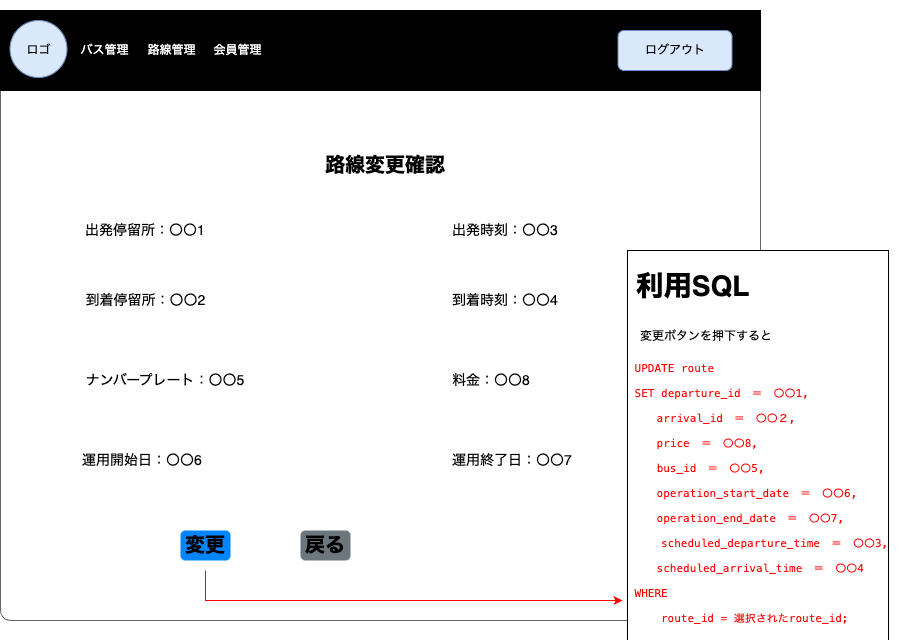

The diagram above was exported from draw.io. Its source (the exported page's mxGraphModel, read from the mxfile embedded in the PNG):
<mxGraphModel dx="916" dy="679" grid="1" gridSize="10" guides="1" tooltips="1" connect="1" arrows="1" fold="1" page="1" pageScale="1" pageWidth="1654" pageHeight="1169" math="0" shadow="0">
  <root>
    <mxCell id="bimQDtjaqGMaPyGXqFa8-0" />
    <mxCell id="bimQDtjaqGMaPyGXqFa8-1" parent="bimQDtjaqGMaPyGXqFa8-0" />
    <mxCell id="bimQDtjaqGMaPyGXqFa8-2" value="" style="shape=mxgraph.mockup.containers.marginRect;rectMarginTop=10;strokeColor=#666666;strokeWidth=1;dashed=0;rounded=1;arcSize=5;recursiveResize=0;labelBackgroundColor=none;labelBorderColor=default;fontColor=#FF0000;fillColor=#FFFFFF;movable=0;resizable=0;rotatable=0;deletable=0;editable=0;connectable=0;" parent="bimQDtjaqGMaPyGXqFa8-1" vertex="1">
      <mxGeometry x="40" y="80" width="760" height="620" as="geometry" />
    </mxCell>
    <mxCell id="bimQDtjaqGMaPyGXqFa8-3" value="&lt;font style=&quot;font-size: 20px;&quot;&gt;路線変更確認&lt;/font&gt;" style="text;html=1;strokeColor=none;fillColor=none;align=center;verticalAlign=middle;whiteSpace=wrap;rounded=0;fontColor=#000000;fontSize=14;fontStyle=1;movable=0;resizable=0;rotatable=0;deletable=0;editable=0;connectable=0;" parent="bimQDtjaqGMaPyGXqFa8-1" vertex="1">
      <mxGeometry x="360" y="220" width="130" height="50" as="geometry" />
    </mxCell>
    <mxCell id="bimQDtjaqGMaPyGXqFa8-4" value="" style="group;movable=0;resizable=0;rotatable=0;deletable=0;editable=0;connectable=0;" parent="bimQDtjaqGMaPyGXqFa8-1" vertex="1" connectable="0">
      <mxGeometry x="40" y="90" width="760" height="80" as="geometry" />
    </mxCell>
    <mxCell id="bimQDtjaqGMaPyGXqFa8-5" value="" style="rounded=0;whiteSpace=wrap;html=1;fontColor=#FFFFFF;fillColor=#000000;movable=0;resizable=0;rotatable=0;deletable=0;editable=0;connectable=0;" parent="bimQDtjaqGMaPyGXqFa8-4" vertex="1">
      <mxGeometry width="760" height="80" as="geometry" />
    </mxCell>
    <mxCell id="bimQDtjaqGMaPyGXqFa8-6" value="" style="ellipse;whiteSpace=wrap;html=1;aspect=fixed;fillColor=#dae8fc;strokeColor=#6c8ebf;movable=0;resizable=0;rotatable=0;deletable=0;editable=0;connectable=0;" parent="bimQDtjaqGMaPyGXqFa8-4" vertex="1">
      <mxGeometry x="9.5" y="10" width="57" height="57" as="geometry" />
    </mxCell>
    <mxCell id="bimQDtjaqGMaPyGXqFa8-7" value="&lt;font color=&quot;#000000&quot;&gt;ロゴ&lt;/font&gt;" style="text;html=1;strokeColor=none;fillColor=none;align=center;verticalAlign=middle;whiteSpace=wrap;rounded=0;fontColor=#FFFFFF;movable=0;resizable=0;rotatable=0;deletable=0;editable=0;connectable=0;" parent="bimQDtjaqGMaPyGXqFa8-4" vertex="1">
      <mxGeometry x="9.5" y="25" width="57" height="30" as="geometry" />
    </mxCell>
    <mxCell id="bimQDtjaqGMaPyGXqFa8-8" value="バス管理" style="text;html=1;strokeColor=none;fillColor=none;align=center;verticalAlign=middle;whiteSpace=wrap;rounded=0;fontColor=#FFFFFF;movable=0;resizable=0;rotatable=0;deletable=0;editable=0;connectable=0;" parent="bimQDtjaqGMaPyGXqFa8-4" vertex="1">
      <mxGeometry x="76" y="25" width="57" height="30" as="geometry" />
    </mxCell>
    <mxCell id="bimQDtjaqGMaPyGXqFa8-9" value="路線管理" style="text;html=1;strokeColor=none;fillColor=none;align=center;verticalAlign=middle;whiteSpace=wrap;rounded=0;fontColor=#FFFFFF;movable=0;resizable=0;rotatable=0;deletable=0;editable=0;connectable=0;" parent="bimQDtjaqGMaPyGXqFa8-4" vertex="1">
      <mxGeometry x="142.5" y="25" width="57" height="30" as="geometry" />
    </mxCell>
    <mxCell id="bimQDtjaqGMaPyGXqFa8-10" value="会員管理" style="text;html=1;strokeColor=none;fillColor=none;align=center;verticalAlign=middle;whiteSpace=wrap;rounded=0;fontColor=#FFFFFF;movable=0;resizable=0;rotatable=0;deletable=0;editable=0;connectable=0;" parent="bimQDtjaqGMaPyGXqFa8-4" vertex="1">
      <mxGeometry x="209" y="25" width="57" height="30" as="geometry" />
    </mxCell>
    <mxCell id="bimQDtjaqGMaPyGXqFa8-11" value="ログアウト" style="rounded=1;whiteSpace=wrap;html=1;fillColor=#dae8fc;strokeColor=#6c8ebf;movable=0;resizable=0;rotatable=0;deletable=0;editable=0;connectable=0;" parent="bimQDtjaqGMaPyGXqFa8-4" vertex="1">
      <mxGeometry x="617.5" y="20" width="114" height="40" as="geometry" />
    </mxCell>
    <mxCell id="bimQDtjaqGMaPyGXqFa8-12" value="&lt;h1&gt;&amp;nbsp;利用SQL&lt;/h1&gt;&lt;h1 style=&quot;line-height: 100%;&quot;&gt;&lt;p style=&quot;font-size: 12px; font-weight: 400;&quot;&gt;　変更ボタンを押下すると&lt;/p&gt;&lt;p style=&quot;font-weight: 400; line-height: 100%; font-size: 12px;&quot;&gt;&lt;font color=&quot;#ff0000&quot;&gt;&lt;span style=&quot;font-family: Menlo; font-size: 11px;&quot; class=&quot;Apple-converted-space&quot;&gt;&amp;nbsp;UPDATE&lt;/span&gt;&lt;span style=&quot;font-family: Menlo; font-size: 11px;&quot;&gt;&amp;nbsp;route&lt;/span&gt;&lt;/font&gt;&lt;/p&gt;&lt;p style=&quot;font-size: 12px; font-weight: 400; line-height: 100%;&quot;&gt;&lt;font color=&quot;#ff0000&quot;&gt;&lt;span style=&quot;font-family: Menlo; font-size: 11px;&quot;&gt;&amp;nbsp;SET departure_id　＝　〇〇1,&lt;/span&gt;&lt;/font&gt;&lt;/p&gt;&lt;p style=&quot;font-size: 12px; font-weight: 400; line-height: 100%;&quot;&gt;&lt;span style=&quot;font-family: Menlo; font-size: 11px; color: rgb(255, 0, 0);&quot;&gt;　　 arrival_id　＝　〇〇２,&lt;/span&gt;&lt;/p&gt;&lt;p style=&quot;font-size: 12px; font-weight: 400; line-height: 100%;&quot;&gt;&lt;font color=&quot;#ff0000&quot;&gt;&lt;span style=&quot;font-family: Menlo; font-size: 11px;&quot;&gt;　　 price　＝　〇〇8,&lt;/span&gt;&lt;/font&gt;&lt;/p&gt;&lt;p style=&quot;font-size: 12px; font-weight: 400; line-height: 100%;&quot;&gt;&lt;font color=&quot;#ff0000&quot;&gt;&lt;span style=&quot;font-family: Menlo; font-size: 11px;&quot; class=&quot;Apple-converted-space&quot;&gt;　　&amp;nbsp;&lt;/span&gt;&lt;/font&gt;&lt;span style=&quot;color: rgb(255, 0, 0); font-family: Menlo; font-size: 11px;&quot;&gt;bus_id　＝　〇〇5,&lt;/span&gt;&lt;/p&gt;&lt;p style=&quot;font-size: 12px; font-weight: 400; line-height: 100%;&quot;&gt;&lt;span style=&quot;color: rgb(255, 0, 0); font-family: Menlo; font-size: 11px;&quot;&gt;　　 operation_start_date　＝　〇〇6,&lt;/span&gt;&lt;/p&gt;&lt;p style=&quot;font-size: 12px; font-weight: 400; line-height: 100%;&quot;&gt;&lt;span style=&quot;color: rgb(255, 0, 0); font-family: Menlo; font-size: 11px;&quot;&gt;　　 operation_end_date　＝　〇〇7,&lt;/span&gt;&lt;span style=&quot;color: rgb(255, 0, 0); font-family: Menlo; font-size: 11px;&quot; class=&quot;Apple-converted-space&quot;&gt;&amp;nbsp;&lt;/span&gt;&lt;/p&gt;&lt;p style=&quot;font-size: 12px; font-weight: 400; line-height: 100%;&quot;&gt;&lt;span style=&quot;color: rgb(255, 0, 0); font-family: Menlo; font-size: 11px;&quot;&gt;　　　scheduled_departure_time　＝　〇〇3,&lt;/span&gt;&lt;/p&gt;&lt;p style=&quot;font-size: 12px; font-weight: 400; line-height: 100%;&quot;&gt;&lt;span style=&quot;color: rgb(255, 0, 0); font-family: Menlo; font-size: 11px;&quot;&gt;&amp;nbsp;　　scheduled_arrival_time　＝　〇〇4&lt;/span&gt;&lt;/p&gt;&lt;p style=&quot;font-size: 12px; font-weight: 400; line-height: 100%;&quot;&gt;&lt;span style=&quot;color: rgb(255, 0, 0); font-family: Menlo; font-size: 11px;&quot;&gt;&amp;nbsp;WHERE&lt;/span&gt;&lt;/p&gt;&lt;p style=&quot;font-size: 12px; font-weight: 400; line-height: 100%;&quot;&gt;&lt;span style=&quot;color: rgb(255, 0, 0); font-family: Menlo; font-size: 11px;&quot;&gt;　　　route_id = 選択されたroute_id;&lt;/span&gt;&lt;/p&gt;&lt;/h1&gt;" style="text;html=1;strokeColor=none;fillColor=none;spacing=5;spacingTop=-20;whiteSpace=wrap;overflow=hidden;rounded=0;fontSize=14;fontColor=#000000;labelBackgroundColor=default;labelBorderColor=default;movable=0;resizable=0;rotatable=0;deletable=0;editable=0;connectable=0;" parent="bimQDtjaqGMaPyGXqFa8-1" vertex="1">
      <mxGeometry x="662" y="340" width="278" height="380" as="geometry" />
    </mxCell>
    <mxCell id="bimQDtjaqGMaPyGXqFa8-13" value="変更" style="html=1;shadow=0;dashed=0;shape=mxgraph.bootstrap.rrect;rSize=5;strokeColor=none;strokeWidth=1;fillColor=#0085FC;fontColor=#000000;whiteSpace=wrap;align=left;verticalAlign=middle;spacingLeft=0;fontStyle=1;fontSize=20;spacing=5;labelBackgroundColor=none;labelBorderColor=none;movable=0;resizable=0;rotatable=0;deletable=0;editable=0;connectable=0;" parent="bimQDtjaqGMaPyGXqFa8-1" vertex="1">
      <mxGeometry x="220" y="610" width="50" height="30" as="geometry" />
    </mxCell>
    <mxCell id="bimQDtjaqGMaPyGXqFa8-14" value="&lt;font style=&quot;font-size: 20px;&quot;&gt;戻る&lt;/font&gt;" style="html=1;shadow=0;dashed=0;shape=mxgraph.bootstrap.rrect;rSize=5;strokeColor=none;strokeWidth=1;fillColor=#6C767D;fontColor=#000000;whiteSpace=wrap;align=left;verticalAlign=middle;spacingLeft=0;fontStyle=1;fontSize=14;spacing=5;labelBackgroundColor=none;labelBorderColor=none;movable=0;resizable=0;rotatable=0;deletable=0;editable=0;connectable=0;" parent="bimQDtjaqGMaPyGXqFa8-1" vertex="1">
      <mxGeometry x="340" y="610" width="50" height="30" as="geometry" />
    </mxCell>
    <mxCell id="bimQDtjaqGMaPyGXqFa8-15" value="&lt;font style=&quot;font-size: 14px;&quot;&gt;出発停留所：〇〇1&lt;/font&gt;" style="text;html=1;strokeColor=none;fillColor=none;align=center;verticalAlign=middle;whiteSpace=wrap;rounded=0;movable=0;resizable=0;rotatable=0;deletable=0;editable=0;connectable=0;" parent="bimQDtjaqGMaPyGXqFa8-1" vertex="1">
      <mxGeometry x="120" y="300" width="130" height="20" as="geometry" />
    </mxCell>
    <mxCell id="bimQDtjaqGMaPyGXqFa8-16" value="出発時刻：〇〇3" style="strokeColor=none;fillColor=none;fontColor=#000000;whiteSpace=wrap;align=left;verticalAlign=middle;fontStyle=0;fontSize=14;labelBackgroundColor=default;labelBorderColor=none;movable=0;resizable=0;rotatable=0;deletable=0;editable=0;connectable=0;" parent="bimQDtjaqGMaPyGXqFa8-1" vertex="1">
      <mxGeometry x="490" y="290" width="200" height="40" as="geometry" />
    </mxCell>
    <mxCell id="bimQDtjaqGMaPyGXqFa8-17" value="&lt;font style=&quot;font-size: 14px;&quot;&gt;到着停留所：〇〇2&lt;/font&gt;" style="text;html=1;strokeColor=none;fillColor=none;align=center;verticalAlign=middle;whiteSpace=wrap;rounded=0;movable=0;resizable=0;rotatable=0;deletable=0;editable=0;connectable=0;" parent="bimQDtjaqGMaPyGXqFa8-1" vertex="1">
      <mxGeometry x="121" y="370" width="129" height="20" as="geometry" />
    </mxCell>
    <mxCell id="bimQDtjaqGMaPyGXqFa8-18" value="&lt;font style=&quot;font-size: 14px;&quot;&gt;ナンバープレート：〇〇5&lt;/font&gt;" style="text;html=1;strokeColor=none;fillColor=none;align=center;verticalAlign=middle;whiteSpace=wrap;rounded=0;movable=0;resizable=0;rotatable=0;deletable=0;editable=0;connectable=0;" parent="bimQDtjaqGMaPyGXqFa8-1" vertex="1">
      <mxGeometry x="120" y="450" width="170" height="20" as="geometry" />
    </mxCell>
    <mxCell id="bimQDtjaqGMaPyGXqFa8-19" value="料金：〇〇8" style="strokeColor=none;fillColor=none;fontColor=#000000;whiteSpace=wrap;align=left;verticalAlign=middle;fontStyle=0;fontSize=14;labelBackgroundColor=default;labelBorderColor=none;movable=0;resizable=0;rotatable=0;deletable=0;editable=0;connectable=0;" parent="bimQDtjaqGMaPyGXqFa8-1" vertex="1">
      <mxGeometry x="490" y="440" width="200" height="40" as="geometry" />
    </mxCell>
    <mxCell id="bimQDtjaqGMaPyGXqFa8-20" style="edgeStyle=orthogonalEdgeStyle;rounded=0;orthogonalLoop=1;jettySize=auto;html=1;exitX=0.5;exitY=1;exitDx=0;exitDy=0;movable=0;resizable=0;rotatable=0;deletable=0;editable=0;connectable=0;" parent="bimQDtjaqGMaPyGXqFa8-1" source="bimQDtjaqGMaPyGXqFa8-19" target="bimQDtjaqGMaPyGXqFa8-19" edge="1">
      <mxGeometry relative="1" as="geometry" />
    </mxCell>
    <mxCell id="bimQDtjaqGMaPyGXqFa8-21" value="到着時刻：〇〇4" style="strokeColor=none;fillColor=none;fontColor=#000000;whiteSpace=wrap;align=left;verticalAlign=middle;fontStyle=0;fontSize=14;labelBackgroundColor=default;labelBorderColor=none;movable=0;resizable=0;rotatable=0;deletable=0;editable=0;connectable=0;" parent="bimQDtjaqGMaPyGXqFa8-1" vertex="1">
      <mxGeometry x="490" y="360" width="200" height="40" as="geometry" />
    </mxCell>
    <mxCell id="bimQDtjaqGMaPyGXqFa8-22" value="運用終了日：〇〇7" style="strokeColor=none;fillColor=none;fontColor=#000000;whiteSpace=wrap;align=left;verticalAlign=middle;fontStyle=0;fontSize=14;labelBackgroundColor=default;labelBorderColor=none;movable=0;resizable=0;rotatable=0;deletable=0;editable=0;connectable=0;" parent="bimQDtjaqGMaPyGXqFa8-1" vertex="1">
      <mxGeometry x="490" y="520" width="200" height="40" as="geometry" />
    </mxCell>
    <mxCell id="bimQDtjaqGMaPyGXqFa8-23" style="edgeStyle=orthogonalEdgeStyle;rounded=0;orthogonalLoop=1;jettySize=auto;html=1;exitX=0.5;exitY=1;exitDx=0;exitDy=0;movable=0;resizable=0;rotatable=0;deletable=0;editable=0;connectable=0;" parent="bimQDtjaqGMaPyGXqFa8-1" source="bimQDtjaqGMaPyGXqFa8-22" target="bimQDtjaqGMaPyGXqFa8-22" edge="1">
      <mxGeometry relative="1" as="geometry" />
    </mxCell>
    <mxCell id="bimQDtjaqGMaPyGXqFa8-24" value="運用開始日：〇〇6" style="strokeColor=none;fillColor=none;fontColor=#000000;whiteSpace=wrap;align=left;verticalAlign=middle;fontStyle=0;fontSize=14;labelBackgroundColor=default;labelBorderColor=none;movable=0;resizable=0;rotatable=0;deletable=0;editable=0;connectable=0;" parent="bimQDtjaqGMaPyGXqFa8-1" vertex="1">
      <mxGeometry x="120" y="520" width="200" height="40" as="geometry" />
    </mxCell>
    <mxCell id="bimQDtjaqGMaPyGXqFa8-25" style="edgeStyle=orthogonalEdgeStyle;rounded=0;orthogonalLoop=1;jettySize=auto;html=1;exitX=0.5;exitY=1;exitDx=0;exitDy=0;movable=0;resizable=0;rotatable=0;deletable=0;editable=0;connectable=0;" parent="bimQDtjaqGMaPyGXqFa8-1" source="bimQDtjaqGMaPyGXqFa8-24" target="bimQDtjaqGMaPyGXqFa8-24" edge="1">
      <mxGeometry relative="1" as="geometry" />
    </mxCell>
    <mxCell id="bimQDtjaqGMaPyGXqFa8-26" value="" style="edgeStyle=segmentEdgeStyle;endArrow=classic;html=1;rounded=0;fontSize=14;fontColor=#FF0000;strokeColor=#FF0000;movable=0;resizable=0;rotatable=0;deletable=0;editable=0;connectable=0;" parent="bimQDtjaqGMaPyGXqFa8-1" target="bimQDtjaqGMaPyGXqFa8-12" edge="1">
      <mxGeometry width="50" height="50" relative="1" as="geometry">
        <mxPoint x="245" y="650" as="sourcePoint" />
        <mxPoint x="530" y="490" as="targetPoint" />
        <Array as="points">
          <mxPoint x="245" y="680" />
        </Array>
      </mxGeometry>
    </mxCell>
  </root>
</mxGraphModel>